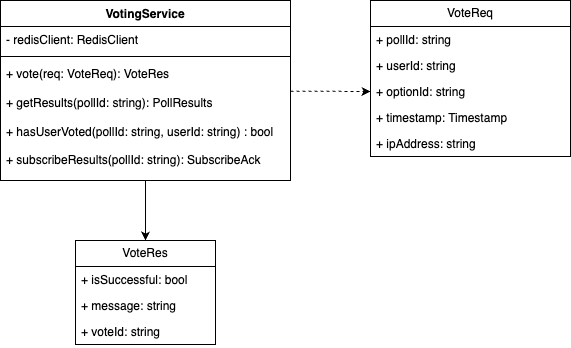

The diagram above was exported from draw.io. Its source (the exported page's mxGraphModel, read from the mxfile embedded in the PNG):
<mxGraphModel dx="263" dy="868" grid="1" gridSize="10" guides="1" tooltips="1" connect="1" arrows="1" fold="1" page="1" pageScale="1" pageWidth="827" pageHeight="1169" background="#ffffff" math="0" shadow="0">
  <root>
    <mxCell id="0" />
    <mxCell id="1" parent="0" />
    <mxCell id="19" value="" style="edgeStyle=none;html=1;entryX=0;entryY=0.5;entryDx=0;entryDy=0;dashed=1;" edge="1" parent="1" source="2" target="13">
      <mxGeometry relative="1" as="geometry" />
    </mxCell>
    <mxCell id="26" style="edgeStyle=none;html=1;" edge="1" parent="1" source="2">
      <mxGeometry relative="1" as="geometry">
        <mxPoint x="165" y="520" as="targetPoint" />
      </mxGeometry>
    </mxCell>
    <mxCell id="2" value="VotingService" style="swimlane;fontStyle=1;align=center;verticalAlign=top;childLayout=stackLayout;horizontal=1;startSize=26;horizontalStack=0;resizeParent=1;resizeParentMax=0;resizeLast=0;collapsible=1;marginBottom=0;whiteSpace=wrap;html=1;" vertex="1" parent="1">
      <mxGeometry x="20" y="280" width="290" height="180" as="geometry">
        <mxRectangle x="20" y="280" width="110" height="30" as="alternateBounds" />
      </mxGeometry>
    </mxCell>
    <mxCell id="3" value="- redisClient: RedisClient" style="text;strokeColor=none;fillColor=none;align=left;verticalAlign=top;spacingLeft=4;spacingRight=4;overflow=hidden;rotatable=0;points=[[0,0.5],[1,0.5]];portConstraint=eastwest;whiteSpace=wrap;html=1;" vertex="1" parent="2">
      <mxGeometry y="26" width="290" height="26" as="geometry" />
    </mxCell>
    <mxCell id="4" value="" style="line;strokeWidth=1;fillColor=none;align=left;verticalAlign=middle;spacingTop=-1;spacingLeft=3;spacingRight=3;rotatable=0;labelPosition=right;points=[];portConstraint=eastwest;strokeColor=inherit;" vertex="1" parent="2">
      <mxGeometry y="52" width="290" height="8" as="geometry" />
    </mxCell>
    <mxCell id="5" value="+ vote(req: VoteReq): VoteRes&lt;div&gt;&lt;br&gt;&lt;/div&gt;&lt;div&gt;+ getResults(pollId: string): PollResults&lt;/div&gt;&lt;div&gt;&lt;br&gt;&lt;/div&gt;&lt;div&gt;+ hasUserVoted(pollId: string, userId: string) : bool&lt;/div&gt;&lt;div&gt;&lt;br&gt;&lt;/div&gt;&lt;div&gt;+ subscribeResults(pollId: string): SubscribeAck&lt;/div&gt;&lt;div&gt;&lt;br&gt;&lt;/div&gt;&lt;div&gt;&lt;br&gt;&lt;/div&gt;" style="text;strokeColor=none;fillColor=none;align=left;verticalAlign=top;spacingLeft=4;spacingRight=4;overflow=hidden;rotatable=0;points=[[0,0.5],[1,0.5]];portConstraint=eastwest;whiteSpace=wrap;html=1;" vertex="1" parent="2">
      <mxGeometry y="60" width="290" height="120" as="geometry" />
    </mxCell>
    <mxCell id="10" value="VoteReq" style="swimlane;fontStyle=0;childLayout=stackLayout;horizontal=1;startSize=26;fillColor=none;horizontalStack=0;resizeParent=1;resizeParentMax=0;resizeLast=0;collapsible=1;marginBottom=0;whiteSpace=wrap;html=1;" vertex="1" parent="1">
      <mxGeometry x="390" y="280" width="200" height="156" as="geometry" />
    </mxCell>
    <mxCell id="11" value="+ pollId: string" style="text;strokeColor=none;fillColor=none;align=left;verticalAlign=top;spacingLeft=4;spacingRight=4;overflow=hidden;rotatable=0;points=[[0,0.5],[1,0.5]];portConstraint=eastwest;whiteSpace=wrap;html=1;" vertex="1" parent="10">
      <mxGeometry y="26" width="200" height="26" as="geometry" />
    </mxCell>
    <mxCell id="12" value="+ userId: string" style="text;strokeColor=none;fillColor=none;align=left;verticalAlign=top;spacingLeft=4;spacingRight=4;overflow=hidden;rotatable=0;points=[[0,0.5],[1,0.5]];portConstraint=eastwest;whiteSpace=wrap;html=1;" vertex="1" parent="10">
      <mxGeometry y="52" width="200" height="26" as="geometry" />
    </mxCell>
    <mxCell id="13" value="+ optionId: string" style="text;strokeColor=none;fillColor=none;align=left;verticalAlign=top;spacingLeft=4;spacingRight=4;overflow=hidden;rotatable=0;points=[[0,0.5],[1,0.5]];portConstraint=eastwest;whiteSpace=wrap;html=1;" vertex="1" parent="10">
      <mxGeometry y="78" width="200" height="26" as="geometry" />
    </mxCell>
    <mxCell id="17" value="+ timestamp: Timestamp" style="text;strokeColor=none;fillColor=none;align=left;verticalAlign=top;spacingLeft=4;spacingRight=4;overflow=hidden;rotatable=0;points=[[0,0.5],[1,0.5]];portConstraint=eastwest;whiteSpace=wrap;html=1;" vertex="1" parent="10">
      <mxGeometry y="104" width="200" height="26" as="geometry" />
    </mxCell>
    <mxCell id="27" value="+ ipAddress: string" style="text;strokeColor=none;fillColor=none;align=left;verticalAlign=top;spacingLeft=4;spacingRight=4;overflow=hidden;rotatable=0;points=[[0,0.5],[1,0.5]];portConstraint=eastwest;whiteSpace=wrap;html=1;" vertex="1" parent="10">
      <mxGeometry y="130" width="200" height="26" as="geometry" />
    </mxCell>
    <mxCell id="21" value="VoteRes" style="swimlane;fontStyle=0;childLayout=stackLayout;horizontal=1;startSize=26;fillColor=none;horizontalStack=0;resizeParent=1;resizeParentMax=0;resizeLast=0;collapsible=1;marginBottom=0;whiteSpace=wrap;html=1;" vertex="1" parent="1">
      <mxGeometry x="95" y="520" width="140" height="104" as="geometry" />
    </mxCell>
    <mxCell id="22" value="+ isSuccessful: bool" style="text;strokeColor=none;fillColor=none;align=left;verticalAlign=top;spacingLeft=4;spacingRight=4;overflow=hidden;rotatable=0;points=[[0,0.5],[1,0.5]];portConstraint=eastwest;whiteSpace=wrap;html=1;" vertex="1" parent="21">
      <mxGeometry y="26" width="140" height="26" as="geometry" />
    </mxCell>
    <mxCell id="23" value="+ message: string" style="text;strokeColor=none;fillColor=none;align=left;verticalAlign=top;spacingLeft=4;spacingRight=4;overflow=hidden;rotatable=0;points=[[0,0.5],[1,0.5]];portConstraint=eastwest;whiteSpace=wrap;html=1;" vertex="1" parent="21">
      <mxGeometry y="52" width="140" height="26" as="geometry" />
    </mxCell>
    <mxCell id="24" value="+ voteId: string" style="text;strokeColor=none;fillColor=none;align=left;verticalAlign=top;spacingLeft=4;spacingRight=4;overflow=hidden;rotatable=0;points=[[0,0.5],[1,0.5]];portConstraint=eastwest;whiteSpace=wrap;html=1;" vertex="1" parent="21">
      <mxGeometry y="78" width="140" height="26" as="geometry" />
    </mxCell>
  </root>
</mxGraphModel>